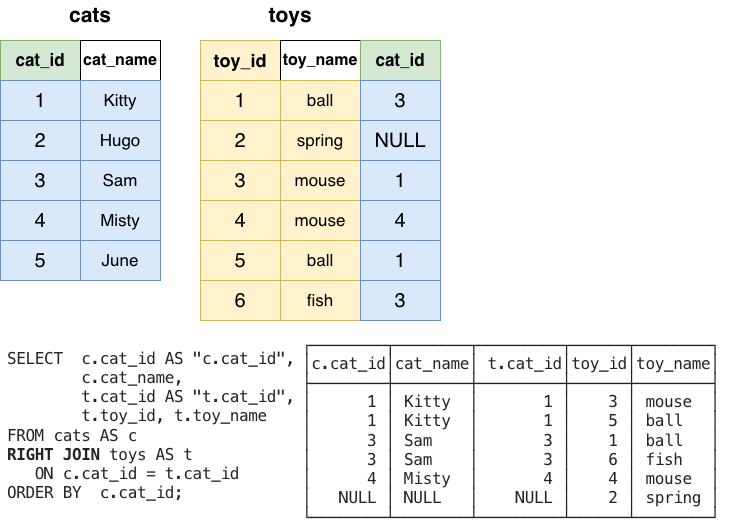

The diagram above was exported from draw.io. Its source (the exported page's mxGraphModel, read from the mxfile embedded in the PNG):
<mxGraphModel dx="804" dy="814" grid="1" gridSize="10" guides="1" tooltips="1" connect="1" arrows="1" fold="1" page="1" pageScale="1" pageWidth="850" pageHeight="1100" math="0" shadow="0">
  <root>
    <mxCell id="0" />
    <mxCell id="1" parent="0" />
    <mxCell id="Kp5ghu0Mub3WPHf7iw6V-1" parent="1" style="rounded=0;whiteSpace=wrap;html=1;fillColor=#d5e8d4;strokeColor=#82b366;" value="&lt;font style=&quot;font-size: 17px;&quot;&gt;&lt;b style=&quot;&quot;&gt;cat_id&lt;/b&gt;&lt;/font&gt;" vertex="1">
      <mxGeometry height="40" width="80" x="80" y="80" as="geometry" />
    </mxCell>
    <mxCell id="Kp5ghu0Mub3WPHf7iw6V-2" parent="1" style="rounded=0;whiteSpace=wrap;html=1;" value="&lt;font style=&quot;font-size: 16px;&quot;&gt;&lt;b style=&quot;&quot;&gt;cat_name&lt;/b&gt;&lt;/font&gt;" vertex="1">
      <mxGeometry height="40" width="80" x="160" y="80" as="geometry" />
    </mxCell>
    <mxCell id="Kp5ghu0Mub3WPHf7iw6V-5" parent="1" style="rounded=0;whiteSpace=wrap;html=1;fillColor=#dae8fc;strokeColor=#6c8ebf;" value="&lt;font style=&quot;font-size: 20px;&quot;&gt;1&lt;/font&gt;" vertex="1">
      <mxGeometry height="40" width="80" x="80" y="120" as="geometry" />
    </mxCell>
    <mxCell id="Kp5ghu0Mub3WPHf7iw6V-6" parent="1" style="rounded=0;whiteSpace=wrap;html=1;fillColor=#dae8fc;strokeColor=#6c8ebf;" value="&lt;font style=&quot;font-size: 17px;&quot;&gt;Kitty&lt;/font&gt;" vertex="1">
      <mxGeometry height="40" width="80" x="160" y="120" as="geometry" />
    </mxCell>
    <mxCell id="Kp5ghu0Mub3WPHf7iw6V-8" parent="1" style="rounded=0;whiteSpace=wrap;html=1;fillColor=#dae8fc;strokeColor=#6c8ebf;" value="&lt;font style=&quot;font-size: 20px;&quot;&gt;2&lt;/font&gt;" vertex="1">
      <mxGeometry height="40" width="80" x="80" y="160" as="geometry" />
    </mxCell>
    <mxCell id="Kp5ghu0Mub3WPHf7iw6V-9" parent="1" style="rounded=0;whiteSpace=wrap;html=1;fillColor=#dae8fc;strokeColor=#6c8ebf;" value="&lt;font style=&quot;font-size: 17px;&quot;&gt;Hugo&lt;/font&gt;" vertex="1">
      <mxGeometry height="40" width="80" x="160" y="160" as="geometry" />
    </mxCell>
    <mxCell id="Kp5ghu0Mub3WPHf7iw6V-11" parent="1" style="rounded=0;whiteSpace=wrap;html=1;fillColor=#dae8fc;strokeColor=#6c8ebf;" value="&lt;font style=&quot;font-size: 20px;&quot;&gt;3&lt;/font&gt;" vertex="1">
      <mxGeometry height="40" width="80" x="80" y="200" as="geometry" />
    </mxCell>
    <mxCell id="Kp5ghu0Mub3WPHf7iw6V-12" parent="1" style="rounded=0;whiteSpace=wrap;html=1;fillColor=#dae8fc;strokeColor=#6c8ebf;" value="&lt;font style=&quot;font-size: 17px;&quot;&gt;Sam&lt;/font&gt;" vertex="1">
      <mxGeometry height="40" width="80" x="160" y="200" as="geometry" />
    </mxCell>
    <mxCell id="Kp5ghu0Mub3WPHf7iw6V-14" parent="1" style="rounded=0;whiteSpace=wrap;html=1;fillColor=#fff2cc;strokeColor=#d6b656;" value="&lt;font style=&quot;font-size: 18px;&quot;&gt;&lt;b&gt;toy_id&lt;/b&gt;&lt;/font&gt;" vertex="1">
      <mxGeometry height="40" width="80" x="280" y="80" as="geometry" />
    </mxCell>
    <mxCell id="Kp5ghu0Mub3WPHf7iw6V-15" parent="1" style="rounded=0;whiteSpace=wrap;html=1;" value="&lt;font style=&quot;font-size: 16px;&quot;&gt;&lt;b style=&quot;&quot;&gt;toy_name&lt;/b&gt;&lt;/font&gt;" vertex="1">
      <mxGeometry height="40" width="80" x="360" y="80" as="geometry" />
    </mxCell>
    <mxCell id="Kp5ghu0Mub3WPHf7iw6V-17" parent="1" style="rounded=0;whiteSpace=wrap;html=1;fillColor=#fff2cc;strokeColor=#d6b656;" value="&lt;font style=&quot;font-size: 20px;&quot;&gt;1&lt;/font&gt;" vertex="1">
      <mxGeometry height="40" width="80" x="280" y="120" as="geometry" />
    </mxCell>
    <mxCell id="Kp5ghu0Mub3WPHf7iw6V-18" parent="1" style="rounded=0;whiteSpace=wrap;html=1;fillColor=#fff2cc;strokeColor=#d6b656;" value="&lt;font style=&quot;font-size: 17px;&quot;&gt;ball&lt;/font&gt;" vertex="1">
      <mxGeometry height="40" width="80" x="360" y="120" as="geometry" />
    </mxCell>
    <mxCell id="Kp5ghu0Mub3WPHf7iw6V-20" parent="1" style="rounded=0;whiteSpace=wrap;html=1;fillColor=#fff2cc;strokeColor=#d6b656;" value="&lt;font style=&quot;font-size: 20px;&quot;&gt;2&lt;/font&gt;" vertex="1">
      <mxGeometry height="40" width="80" x="280" y="160" as="geometry" />
    </mxCell>
    <mxCell id="Kp5ghu0Mub3WPHf7iw6V-21" parent="1" style="rounded=0;whiteSpace=wrap;html=1;fillColor=#fff2cc;strokeColor=#d6b656;" value="&lt;font style=&quot;font-size: 17px;&quot;&gt;spring&lt;/font&gt;" vertex="1">
      <mxGeometry height="40" width="80" x="360" y="160" as="geometry" />
    </mxCell>
    <mxCell id="Kp5ghu0Mub3WPHf7iw6V-23" parent="1" style="rounded=0;whiteSpace=wrap;html=1;fillColor=#fff2cc;strokeColor=#d6b656;" value="&lt;font style=&quot;font-size: 20px;&quot;&gt;3&lt;/font&gt;" vertex="1">
      <mxGeometry height="40" width="80" x="280" y="200" as="geometry" />
    </mxCell>
    <mxCell id="Kp5ghu0Mub3WPHf7iw6V-24" parent="1" style="rounded=0;whiteSpace=wrap;html=1;fillColor=#fff2cc;strokeColor=#d6b656;" value="&lt;font style=&quot;font-size: 17px;&quot;&gt;mouse&lt;/font&gt;" vertex="1">
      <mxGeometry height="40" width="80" x="360" y="200" as="geometry" />
    </mxCell>
    <mxCell id="Kp5ghu0Mub3WPHf7iw6V-27" parent="1" style="rounded=0;whiteSpace=wrap;html=1;fillColor=#dae8fc;strokeColor=#6c8ebf;" value="&lt;font style=&quot;font-size: 20px;&quot;&gt;4&lt;/font&gt;" vertex="1">
      <mxGeometry height="40" width="80" x="80" y="240" as="geometry" />
    </mxCell>
    <mxCell id="Kp5ghu0Mub3WPHf7iw6V-28" parent="1" style="rounded=0;whiteSpace=wrap;html=1;fillColor=#dae8fc;strokeColor=#6c8ebf;" value="&lt;font style=&quot;font-size: 17px;&quot;&gt;Misty&lt;/font&gt;" vertex="1">
      <mxGeometry height="40" width="80" x="160" y="240" as="geometry" />
    </mxCell>
    <mxCell id="Kp5ghu0Mub3WPHf7iw6V-30" parent="1" style="text;html=1;whiteSpace=wrap;strokeColor=none;fillColor=none;align=center;verticalAlign=middle;rounded=0;" value="&lt;b&gt;&lt;font style=&quot;font-size: 21px;&quot;&gt;cats&lt;/font&gt;&lt;/b&gt;" vertex="1">
      <mxGeometry height="30" width="60" x="140" y="40" as="geometry" />
    </mxCell>
    <mxCell id="Kp5ghu0Mub3WPHf7iw6V-31" parent="1" style="text;html=1;whiteSpace=wrap;strokeColor=none;fillColor=none;align=center;verticalAlign=middle;rounded=0;" value="&lt;b&gt;&lt;font style=&quot;font-size: 21px;&quot;&gt;toys&lt;/font&gt;&lt;/b&gt;" vertex="1">
      <mxGeometry height="30" width="60" x="340" y="40" as="geometry" />
    </mxCell>
    <mxCell id="Kp5ghu0Mub3WPHf7iw6V-32" parent="1" style="text;html=1;whiteSpace=wrap;strokeColor=none;fillColor=none;align=left;verticalAlign=middle;rounded=0;" value="&lt;font color=&quot;#242424&quot; face=&quot;source-code-pro, Menlo, Monaco, Courier New, Courier, monospace&quot;&gt;&lt;span style=&quot;font-size: 16px; letter-spacing: -0.352px; white-space-collapse: preserve;&quot;&gt;SELECT  c.cat_id AS &quot;c.cat_id&quot;,&lt;/span&gt;&lt;/font&gt;&lt;div&gt;&lt;font color=&quot;#242424&quot; face=&quot;source-code-pro, Menlo, Monaco, Courier New, Courier, monospace&quot;&gt;&lt;span style=&quot;font-size: 16px; letter-spacing: -0.352px; white-space-collapse: preserve;&quot;&gt;        c.cat_name,&lt;br&gt;        t.cat_id AS &quot;t.cat_id&quot;,&lt;/span&gt;&lt;/font&gt;&lt;/div&gt;&lt;div&gt;&lt;font color=&quot;#242424&quot; face=&quot;source-code-pro, Menlo, Monaco, Courier New, Courier, monospace&quot;&gt;&lt;span style=&quot;font-size: 16px; letter-spacing: -0.352px; white-space-collapse: preserve;&quot;&gt;        t.toy_id, t.toy_name&lt;br&gt;FROM cats AS c&lt;br&gt;&lt;b&gt;RIGHT JOIN&lt;/b&gt; toys AS t&lt;br&gt;   ON c.cat_id = t.cat_id&lt;br&gt;ORDER BY  c.cat_id;&lt;/span&gt;&lt;/font&gt;&lt;/div&gt;" vertex="1">
      <mxGeometry height="170" width="315" x="85" y="380" as="geometry" />
    </mxCell>
    <mxCell id="bklwKk_lb4tWpJ2wWhxp-2" parent="1" style="rounded=0;whiteSpace=wrap;html=1;fillColor=#dae8fc;strokeColor=#6c8ebf;" value="&lt;font style=&quot;font-size: 20px;&quot;&gt;5&lt;/font&gt;" vertex="1">
      <mxGeometry height="40" width="80" x="80" y="280" as="geometry" />
    </mxCell>
    <mxCell id="bklwKk_lb4tWpJ2wWhxp-3" parent="1" style="rounded=0;whiteSpace=wrap;html=1;fillColor=#dae8fc;strokeColor=#6c8ebf;" value="&lt;span style=&quot;font-size: 17px;&quot;&gt;June&lt;/span&gt;" vertex="1">
      <mxGeometry height="40" width="80" x="160" y="280" as="geometry" />
    </mxCell>
    <mxCell id="bklwKk_lb4tWpJ2wWhxp-4" parent="1" style="rounded=0;whiteSpace=wrap;html=1;fillColor=#fff2cc;strokeColor=#d6b656;" value="&lt;font style=&quot;font-size: 20px;&quot;&gt;4&lt;/font&gt;" vertex="1">
      <mxGeometry height="40" width="80" x="280" y="240" as="geometry" />
    </mxCell>
    <mxCell id="bklwKk_lb4tWpJ2wWhxp-5" parent="1" style="rounded=0;whiteSpace=wrap;html=1;fillColor=#fff2cc;strokeColor=#d6b656;" value="&lt;span style=&quot;font-size: 20px;&quot;&gt;5&lt;/span&gt;" vertex="1">
      <mxGeometry height="40" width="80" x="280" y="280" as="geometry" />
    </mxCell>
    <mxCell id="bklwKk_lb4tWpJ2wWhxp-6" parent="1" style="rounded=0;whiteSpace=wrap;html=1;fillColor=#fff2cc;strokeColor=#d6b656;" value="&lt;font style=&quot;font-size: 20px;&quot;&gt;6&lt;/font&gt;" vertex="1">
      <mxGeometry height="40" width="80" x="280" y="320" as="geometry" />
    </mxCell>
    <mxCell id="bklwKk_lb4tWpJ2wWhxp-7" parent="1" style="rounded=0;whiteSpace=wrap;html=1;fillColor=#d5e8d4;strokeColor=#82b366;" value="&lt;font style=&quot;font-size: 17px;&quot;&gt;&lt;b style=&quot;&quot;&gt;cat_id&lt;/b&gt;&lt;/font&gt;" vertex="1">
      <mxGeometry height="40" width="80" x="440" y="80" as="geometry" />
    </mxCell>
    <mxCell id="bklwKk_lb4tWpJ2wWhxp-8" parent="1" style="rounded=0;whiteSpace=wrap;html=1;fillColor=#fff2cc;strokeColor=#d6b656;" value="&lt;font style=&quot;font-size: 17px;&quot;&gt;mouse&lt;/font&gt;" vertex="1">
      <mxGeometry height="40" width="80" x="360" y="240" as="geometry" />
    </mxCell>
    <mxCell id="bklwKk_lb4tWpJ2wWhxp-9" parent="1" style="rounded=0;whiteSpace=wrap;html=1;fillColor=#fff2cc;strokeColor=#d6b656;" value="&lt;font style=&quot;font-size: 17px;&quot;&gt;ball&lt;/font&gt;" vertex="1">
      <mxGeometry height="40" width="80" x="360" y="280" as="geometry" />
    </mxCell>
    <mxCell id="bklwKk_lb4tWpJ2wWhxp-11" parent="1" style="rounded=0;whiteSpace=wrap;html=1;fillColor=#fff2cc;strokeColor=#d6b656;" value="&lt;font style=&quot;font-size: 17px;&quot;&gt;fish&lt;/font&gt;" vertex="1">
      <mxGeometry height="40" width="80" x="360" y="320" as="geometry" />
    </mxCell>
    <mxCell id="bklwKk_lb4tWpJ2wWhxp-12" parent="1" style="rounded=0;whiteSpace=wrap;html=1;fillColor=#dae8fc;strokeColor=#6c8ebf;" value="&lt;font style=&quot;font-size: 20px;&quot;&gt;3&lt;/font&gt;" vertex="1">
      <mxGeometry height="40" width="80" x="440" y="120" as="geometry" />
    </mxCell>
    <mxCell id="bklwKk_lb4tWpJ2wWhxp-13" parent="1" style="rounded=0;whiteSpace=wrap;html=1;fillColor=#dae8fc;strokeColor=#6c8ebf;" value="&lt;font style=&quot;font-size: 20px;&quot;&gt;NULL&lt;/font&gt;" vertex="1">
      <mxGeometry height="40" width="80" x="440" y="160" as="geometry" />
    </mxCell>
    <mxCell id="bklwKk_lb4tWpJ2wWhxp-14" parent="1" style="rounded=0;whiteSpace=wrap;html=1;fillColor=#dae8fc;strokeColor=#6c8ebf;" value="&lt;font style=&quot;font-size: 20px;&quot;&gt;1&lt;/font&gt;" vertex="1">
      <mxGeometry height="40" width="80" x="440" y="200" as="geometry" />
    </mxCell>
    <mxCell id="bklwKk_lb4tWpJ2wWhxp-15" parent="1" style="rounded=0;whiteSpace=wrap;html=1;fillColor=#dae8fc;strokeColor=#6c8ebf;" value="&lt;font style=&quot;font-size: 20px;&quot;&gt;4&lt;/font&gt;" vertex="1">
      <mxGeometry height="40" width="80" x="440" y="240" as="geometry" />
    </mxCell>
    <mxCell id="bklwKk_lb4tWpJ2wWhxp-16" parent="1" style="rounded=0;whiteSpace=wrap;html=1;fillColor=#dae8fc;strokeColor=#6c8ebf;" value="&lt;font style=&quot;font-size: 20px;&quot;&gt;1&lt;/font&gt;" vertex="1">
      <mxGeometry height="40" width="80" x="440" y="280" as="geometry" />
    </mxCell>
    <mxCell id="bklwKk_lb4tWpJ2wWhxp-17" parent="1" style="rounded=0;whiteSpace=wrap;html=1;fillColor=#dae8fc;strokeColor=#6c8ebf;" value="&lt;font style=&quot;font-size: 20px;&quot;&gt;3&lt;/font&gt;" vertex="1">
      <mxGeometry height="40" width="80" x="440" y="320" as="geometry" />
    </mxCell>
    <mxCell id="bklwKk_lb4tWpJ2wWhxp-18" parent="1" style="text;html=1;whiteSpace=wrap;strokeColor=none;fillColor=none;align=left;verticalAlign=middle;rounded=0;" value="&lt;font color=&quot;#242424&quot; face=&quot;source-code-pro, Menlo, Monaco, Courier New, Courier, monospace&quot;&gt;&lt;span style=&quot;font-size: 16px; letter-spacing: -0.352px; white-space-collapse: preserve;&quot;&gt;┌────────┬────────┬─────────┬──────┬────────┐&lt;br&gt;│c.cat_id│cat_name│ t.cat_id│toy_id│toy_name│&lt;br&gt;├────────┼────────┼─────────┼──────┼────────┤&lt;br&gt;│      1 │ Kitty  │       1 │    3 │ mouse  │&lt;br&gt;│      1 │ Kitty  │       1 │    5 │ ball   │&lt;br&gt;│      3 │ Sam    │       3 │    1 │ ball   │&lt;br&gt;│      3 │ Sam    │       3 │    6 │ fish   │&lt;br&gt;│      4 │ Misty  │       4 │    4 │ mouse  │&lt;br&gt;│   NULL │ NULL   │    NULL │    2 │ spring │&lt;br&gt;└────────┴────────┴─────────┴──────┴────────┘&lt;/span&gt;&lt;/font&gt;" vertex="1">
      <mxGeometry height="200" width="430" x="380" y="370" as="geometry" />
    </mxCell>
  </root>
</mxGraphModel>